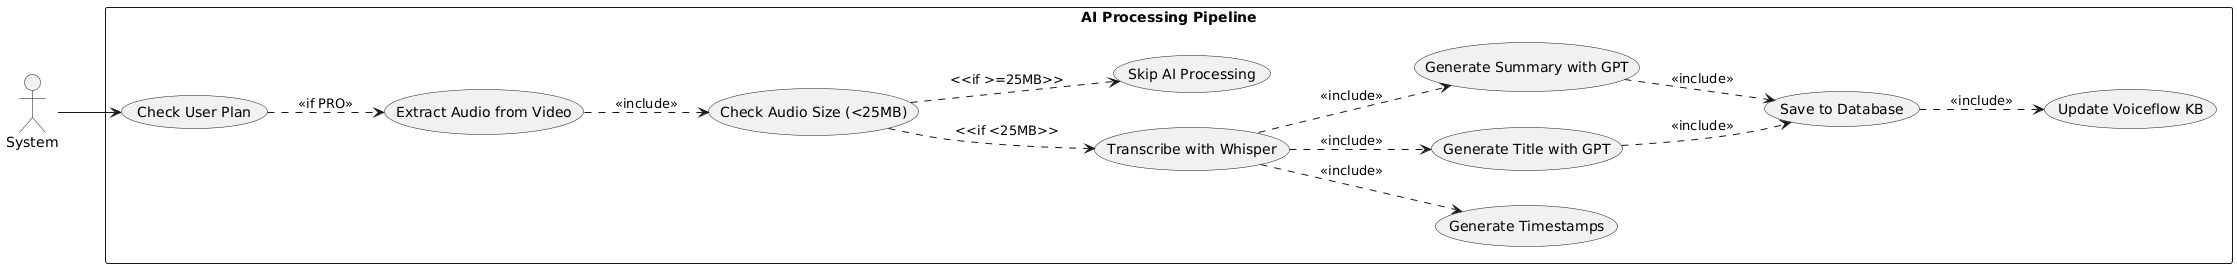

The diagram above was rendered by PlantUML. Its source (embedded in the PNG):
@startuml
left to right direction

actor "System" as system

rectangle "AI Processing Pipeline" {
  usecase "Check User Plan" as UC0
  usecase "Extract Audio from Video" as UC1
  usecase "Check Audio Size (<25MB)" as UC2
  usecase "Transcribe with Whisper" as UC3
  usecase "Generate Timestamps" as UC4
  usecase "Generate Title with GPT" as UC5
  usecase "Generate Summary with GPT" as UC6
  usecase "Update Voiceflow KB" as UC7
  usecase "Save to Database" as UC8
  usecase "Skip AI Processing" as UC9
}

system --> UC0
UC0 ..> UC1 : <<if PRO>>
UC1 ..> UC2 : <<include>>
UC2 ..> UC3 : <<if <25MB>>
UC2 ..> UC9 : <<if >=25MB>>
UC3 ..> UC4 : <<include>>
UC3 ..> UC5 : <<include>>
UC3 ..> UC6 : <<include>>
UC5 ..> UC8 : <<include>>
UC6 ..> UC8 : <<include>>
UC8 ..> UC7 : <<include>>
@enduml